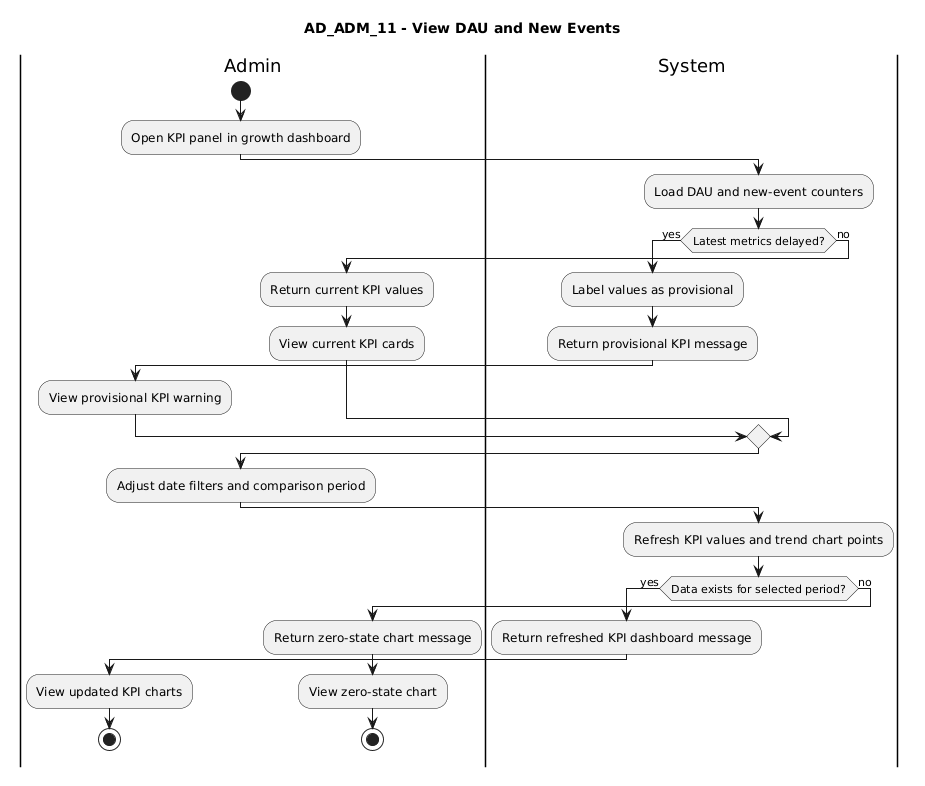

The diagram above was rendered by PlantUML. Its source (embedded in the PNG):
@startuml
title AD_ADM_11 - View DAU and New Events

|Admin|
start
:Open KPI panel in growth dashboard;

|System|
:Load DAU and new-event counters;
if (Latest metrics delayed?) then (yes)
  :Label values as provisional;
  :Return provisional KPI message;
  |Admin|
  :View provisional KPI warning;
else (no)
  :Return current KPI values;
  |Admin|
  :View current KPI cards;
endif

|Admin|
:Adjust date filters and comparison period;

|System|
:Refresh KPI values and trend chart points;
if (Data exists for selected period?) then (yes)
  :Return refreshed KPI dashboard message;
  |Admin|
  :View updated KPI charts;
  stop
else (no)
  :Return zero-state chart message;
  |Admin|
  :View zero-state chart;
  stop
endif
@enduml